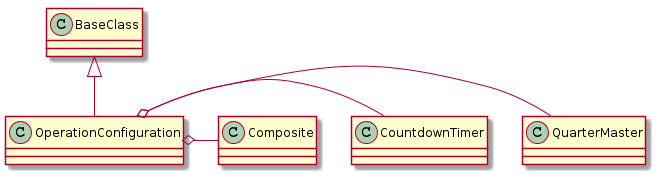

The diagram above was rendered by PlantUML. Its source (embedded in the PNG):
@startuml
BaseClass <|-- OperationConfiguration
OperationConfiguration o- QuarterMaster
OperationConfiguration o- CountdownTimer
OperationConfiguration o- Composite

@enduml